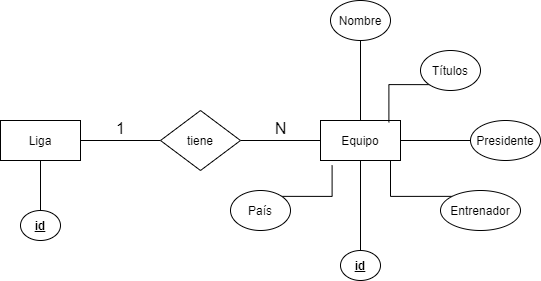

The diagram above was exported from draw.io. Its source (the exported page's mxGraphModel, read from the mxfile embedded in the PNG):
<mxGraphModel dx="1038" dy="580" grid="1" gridSize="10" guides="1" tooltips="1" connect="1" arrows="1" fold="1" page="1" pageScale="1" pageWidth="827" pageHeight="1169" math="0" shadow="0">
  <root>
    <mxCell id="0" />
    <mxCell id="1" parent="0" />
    <mxCell id="hkox_YSYLad9QlnYb6fq-36" value="1" style="edgeStyle=orthogonalEdgeStyle;rounded=0;orthogonalLoop=1;jettySize=auto;html=1;endArrow=none;endFill=0;verticalAlign=bottom;fontSize=16;" parent="1" source="hkox_YSYLad9QlnYb6fq-37" target="hkox_YSYLad9QlnYb6fq-43" edge="1">
      <mxGeometry relative="1" as="geometry" />
    </mxCell>
    <mxCell id="hkox_YSYLad9QlnYb6fq-37" value="Liga" style="rounded=0;whiteSpace=wrap;html=1;" parent="1" vertex="1">
      <mxGeometry x="160" y="570" width="80" height="40" as="geometry" />
    </mxCell>
    <mxCell id="hkox_YSYLad9QlnYb6fq-38" value="N" style="edgeStyle=orthogonalEdgeStyle;rounded=0;orthogonalLoop=1;jettySize=auto;html=1;endArrow=none;endFill=0;verticalAlign=bottom;fontSize=16;" parent="1" source="hkox_YSYLad9QlnYb6fq-40" target="hkox_YSYLad9QlnYb6fq-43" edge="1">
      <mxGeometry relative="1" as="geometry" />
    </mxCell>
    <mxCell id="hkox_YSYLad9QlnYb6fq-40" value="Equipo" style="rounded=0;whiteSpace=wrap;html=1;" parent="1" vertex="1">
      <mxGeometry x="480" y="570" width="80" height="40" as="geometry" />
    </mxCell>
    <mxCell id="hkox_YSYLad9QlnYb6fq-43" value="tiene" style="rhombus;whiteSpace=wrap;html=1;" parent="1" vertex="1">
      <mxGeometry x="320" y="560" width="80" height="60" as="geometry" />
    </mxCell>
    <mxCell id="DYNKzs56P3Iwzngc70KE-3" value="" style="edgeStyle=orthogonalEdgeStyle;rounded=0;orthogonalLoop=1;jettySize=auto;html=1;endArrow=none;endFill=0;" edge="1" parent="1" source="DYNKzs56P3Iwzngc70KE-1" target="hkox_YSYLad9QlnYb6fq-40">
      <mxGeometry relative="1" as="geometry" />
    </mxCell>
    <mxCell id="DYNKzs56P3Iwzngc70KE-1" value="Nombre" style="ellipse;whiteSpace=wrap;html=1;" vertex="1" parent="1">
      <mxGeometry x="490" y="450" width="60" height="40" as="geometry" />
    </mxCell>
    <mxCell id="DYNKzs56P3Iwzngc70KE-9" value="" style="edgeStyle=orthogonalEdgeStyle;rounded=0;orthogonalLoop=1;jettySize=auto;html=1;endArrow=none;endFill=0;" edge="1" parent="1" source="DYNKzs56P3Iwzngc70KE-2" target="hkox_YSYLad9QlnYb6fq-40">
      <mxGeometry relative="1" as="geometry" />
    </mxCell>
    <mxCell id="DYNKzs56P3Iwzngc70KE-2" value="&lt;u&gt;&lt;b&gt;id&lt;/b&gt;&lt;/u&gt;" style="ellipse;whiteSpace=wrap;html=1;" vertex="1" parent="1">
      <mxGeometry x="500" y="700" width="40" height="30" as="geometry" />
    </mxCell>
    <mxCell id="DYNKzs56P3Iwzngc70KE-11" style="edgeStyle=orthogonalEdgeStyle;rounded=0;orthogonalLoop=1;jettySize=auto;html=1;exitX=0;exitY=1;exitDx=0;exitDy=0;entryX=0.855;entryY=0.045;entryDx=0;entryDy=0;entryPerimeter=0;endArrow=none;endFill=0;" edge="1" parent="1" source="DYNKzs56P3Iwzngc70KE-5" target="hkox_YSYLad9QlnYb6fq-40">
      <mxGeometry relative="1" as="geometry" />
    </mxCell>
    <mxCell id="DYNKzs56P3Iwzngc70KE-5" value="Títulos" style="ellipse;whiteSpace=wrap;html=1;" vertex="1" parent="1">
      <mxGeometry x="580" y="500" width="60" height="40" as="geometry" />
    </mxCell>
    <mxCell id="DYNKzs56P3Iwzngc70KE-10" value="" style="edgeStyle=orthogonalEdgeStyle;rounded=0;orthogonalLoop=1;jettySize=auto;html=1;endArrow=none;endFill=0;" edge="1" parent="1" source="DYNKzs56P3Iwzngc70KE-6" target="hkox_YSYLad9QlnYb6fq-40">
      <mxGeometry relative="1" as="geometry" />
    </mxCell>
    <mxCell id="DYNKzs56P3Iwzngc70KE-6" value="Presidente" style="ellipse;whiteSpace=wrap;html=1;" vertex="1" parent="1">
      <mxGeometry x="630" y="570" width="70" height="40" as="geometry" />
    </mxCell>
    <mxCell id="DYNKzs56P3Iwzngc70KE-12" style="edgeStyle=orthogonalEdgeStyle;rounded=0;orthogonalLoop=1;jettySize=auto;html=1;exitX=0;exitY=0;exitDx=0;exitDy=0;entryX=1;entryY=1;entryDx=0;entryDy=0;endArrow=none;endFill=0;" edge="1" parent="1" source="DYNKzs56P3Iwzngc70KE-7" target="hkox_YSYLad9QlnYb6fq-40">
      <mxGeometry relative="1" as="geometry">
        <Array as="points">
          <mxPoint x="550" y="646" />
          <mxPoint x="550" y="610" />
        </Array>
      </mxGeometry>
    </mxCell>
    <mxCell id="DYNKzs56P3Iwzngc70KE-7" value="Entrenador" style="ellipse;whiteSpace=wrap;html=1;" vertex="1" parent="1">
      <mxGeometry x="600" y="640" width="80" height="40" as="geometry" />
    </mxCell>
    <mxCell id="DYNKzs56P3Iwzngc70KE-15" style="edgeStyle=orthogonalEdgeStyle;rounded=0;orthogonalLoop=1;jettySize=auto;html=1;exitX=1;exitY=0;exitDx=0;exitDy=0;entryX=0.145;entryY=1.125;entryDx=0;entryDy=0;entryPerimeter=0;endArrow=none;endFill=0;" edge="1" parent="1" source="DYNKzs56P3Iwzngc70KE-8" target="hkox_YSYLad9QlnYb6fq-40">
      <mxGeometry relative="1" as="geometry" />
    </mxCell>
    <mxCell id="DYNKzs56P3Iwzngc70KE-8" value="País" style="ellipse;whiteSpace=wrap;html=1;" vertex="1" parent="1">
      <mxGeometry x="390" y="640" width="60" height="40" as="geometry" />
    </mxCell>
    <mxCell id="DYNKzs56P3Iwzngc70KE-17" value="" style="edgeStyle=orthogonalEdgeStyle;rounded=0;orthogonalLoop=1;jettySize=auto;html=1;endArrow=none;endFill=0;" edge="1" parent="1" source="DYNKzs56P3Iwzngc70KE-16" target="hkox_YSYLad9QlnYb6fq-37">
      <mxGeometry relative="1" as="geometry" />
    </mxCell>
    <mxCell id="DYNKzs56P3Iwzngc70KE-16" value="&lt;u&gt;&lt;b&gt;id&lt;/b&gt;&lt;/u&gt;" style="ellipse;whiteSpace=wrap;html=1;" vertex="1" parent="1">
      <mxGeometry x="180" y="660" width="40" height="30" as="geometry" />
    </mxCell>
  </root>
</mxGraphModel>